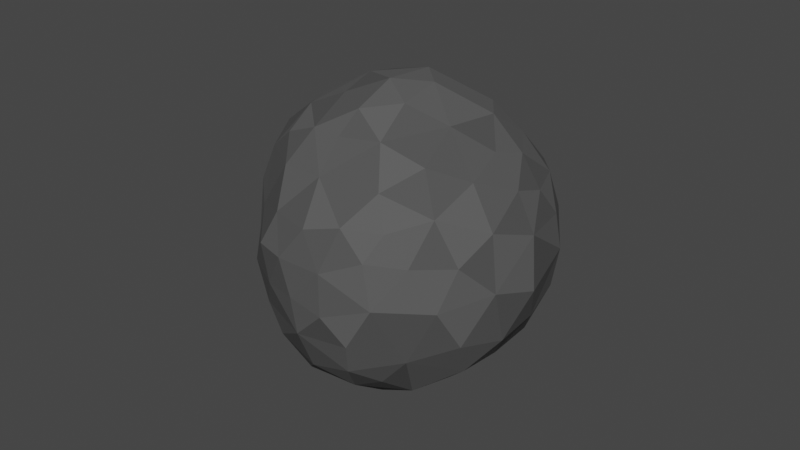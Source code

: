# Source: balle_.1x1x1_3D_v1_1_.blend  (saved by Blender 3.0.42; exported with 4.5.12 LTS)
import bpy
from mathutils import Matrix  # noqa: F401  (used for matrix-valued properties, if any)

bpy.ops.wm.read_factory_settings(use_empty=True)
scene = bpy.context.scene
scene.name = 'Scene'

# ---- materials (node trees are filled in below, after node groups)
mat_rock_01 = bpy.data.materials.new('Rock_01')
mat_rock_01.use_transparent_shadow = False
mat_rock_02 = bpy.data.materials.new('Rock_02')
mat_rock_02.use_transparent_shadow = False

# ---- material node trees
mat_rock_01.use_nodes = True; mat_rock_01.node_tree.nodes.clear()
_N = mat_rock_01.node_tree.nodes; _L = mat_rock_01.node_tree.links
n0 = _N.new('ShaderNodeBsdfPrincipled'); n0.name = 'Principled BSDF'; n0.location = (10, 300)
n0.distribution = 'GGX'
n0.subsurface_method = 'RANDOM_WALK_SKIN'
n0.inputs[0].default_value = (0.09132, 0.09132, 0.09132, 1.0)
n0.inputs[2].default_value = 1.0
n0.inputs[3].default_value = 1.45
n0.inputs[27].default_value = (0.0, 0.0, 0.0, 1.0)
n0.inputs[28].default_value = 1.0
n1 = _N.new('ShaderNodeOutputMaterial'); n1.name = 'Material Output'; n1.location = (300, 300)
_L.new(n0.outputs[0], n1.inputs[0])
n1.is_active_output = True
mat_rock_02.use_nodes = True; mat_rock_02.node_tree.nodes.clear()
_N = mat_rock_02.node_tree.nodes; _L = mat_rock_02.node_tree.links
n0 = _N.new('ShaderNodeBsdfPrincipled'); n0.name = 'Principled BSDF'; n0.location = (10, 300)
n0.distribution = 'GGX'
n0.subsurface_method = 'RANDOM_WALK_SKIN'
n0.inputs[0].default_value = (0.06774, 0.06774, 0.06774, 1.0)
n0.inputs[2].default_value = 0.8909
n0.inputs[3].default_value = 1.45
n0.inputs[27].default_value = (0.0, 0.0, 0.0, 1.0)
n0.inputs[28].default_value = 1.0
n1 = _N.new('ShaderNodeOutputMaterial'); n1.name = 'Material Output'; n1.location = (300, 300)
_L.new(n0.outputs[0], n1.inputs[0])
n1.is_active_output = True

# ---- world
world_world = bpy.data.worlds.new('World'); scene.world = world_world
world_world.use_nodes = True; world_world.node_tree.nodes.clear()
_N = world_world.node_tree.nodes; _L = world_world.node_tree.links
n0 = _N.new('ShaderNodeOutputWorld'); n0.name = 'World Output'; n0.location = (300, 300)
n1 = _N.new('ShaderNodeBackground'); n1.name = 'Background'; n1.location = (10, 300)
n1.inputs[0].default_value = (0.05088, 0.05088, 0.05088, 1.0)
_L.new(n1.outputs[0], n0.inputs[0])
n0.is_active_output = True
world_world.color = (0.05088, 0.05088, 0.05088)
world_world.use_sun_shadow = False
world_world.sun_shadow_jitter_overblur = 0.0

# ---- meshes
me_icosphere = bpy.data.meshes.new('Icosphere')
me_icosphere.from_pydata([(-0.1949, -0.3144, -0.1982), (-0.4373, 0.1106, 0.1275), (0.062, -0.3271, -0.3527), (0.08137, -0.3881, 0.1987), (-0.06054, 0.004325, -0.4684), (0.234, -0.2217, -0.3639), (0.1264, -0.2188, -0.4141), (0.4098, -0.115, -0.2224), (-0.2851, -0.2733, -0.04511), (-0.1493, 0.1513, -0.4075), (0.3628, -0.0176, 0.303), (0.1813, -0.3054, -0.3348), (0.3641, 0.3189, -0.1206), (-0.1508, 0.478, -0.01501), (0.4236, 0.1198, 0.2022), (0.1108, 0.05024, -0.4594), (0.06352, 0.4447, -0.1453), (0.4728, 0.09218, -0.07256), (-0.2921, -0.09303, -0.3143), (-0.4501, 0.08537, -0.1005), (-0.07672, -0.08767, 0.4514), (0.4676, 0.06204, 0.09078), (0.1557, -0.1728, 0.4024), (0.3019, -0.2219, 0.2598), (0.07354, -0.2626, 0.3759), (-0.08367, -0.367, 0.1942), (0.2416, 0.2472, 0.3211), (-0.07483, -0.4401, -0.0194), (0.1677, 0.1787, 0.4047), (-0.06745, 0.2126, 0.4231), (-0.42, -0.05319, 0.1202), (0.1793, -0.2726, 0.3054), (-0.3943, 0.1977, -0.154), (0.3792, -0.1142, 0.2299), (-0.2436, 0.349, 0.2532), (-0.01296, 0.1403, -0.4404), (-0.2927, 0.228, 0.3189), (-0.4508, 0.02746, 0.003991), (-0.3662, 0.1445, -0.2622), (-0.2756, 0.1547, -0.3338), (-0.3719, 0.2975, -0.03159), (0.2237, 0.3263, -0.2703), (0.1975, -0.405, 0.08982), (-0.2118, 0.4432, 0.1062), (-0.326, -0.05061, 0.317), (-0.4287, -0.03653, -0.1044), (0.4198, 0.1661, -0.1728), (0.2712, -0.3833, 0.0103), (0.01447, 0.3086, 0.3317), (0.1433, 0.3567, 0.2999), (0.1713, 0.4615, -0.01599), (-0.0888, 0.4641, -0.1322), (-0.3366, 0.05769, -0.3141), (-0.2903, 0.3404, -0.1665), (-0.2433, 0.02123, 0.3956), (-0.143, 0.3111, 0.3399), (0.03476, -0.4645, -0.02751), (0.2177, 0.2466, -0.3461), (0.2287, 0.42, 0.1327), (0.09107, 0.2145, -0.394), (-0.05258, 0.3671, -0.2371), (0.3299, 0.1406, -0.3136), (-0.1771, -0.08145, -0.4245), (-0.4193, 0.2445, 0.08638), (-0.1653, 0.3831, -0.1922), (0.2381, 0.3939, -0.1602), (-0.07278, 0.4816, 0.1239), (0.246, 0.3562, 0.238), (-0.02448, -0.2258, 0.4042), (-0.1871, 0.2797, -0.2874), (0.2675, -0.1048, 0.3582), (0.2879, -0.3531, -0.1203), (0.1214, -0.02835, 0.4527), (0.2182, -0.3598, -0.2428), (-0.3304, 0.3527, 0.1085), (0.2445, 0.051, -0.404), (0.1737, -0.4238, -0.1598), (0.3141, -0.22, -0.2797), (-0.3802, -0.16, -0.09755), (0.3594, 0.1019, 0.2932), (-0.2443, -0.1105, 0.3591), (0.2389, -0.09774, -0.416), (-0.3265, 0.1019, 0.3308), (0.3186, 0.3899, 0.01958), (0.4621, -0.06102, -0.06247), (-0.2197, -0.2402, -0.2982), (-0.202, 0.4302, -0.1125), (0.2602, 0.07705, 0.3858), (0.3538, 0.3132, 0.1249), (-0.2111, -0.3077, 0.2188), (0.08204, -0.3332, 0.3045), (-0.2764, -0.2858, 0.1068), (-0.3815, -0.1008, -0.1968), (0.3532, -0.01806, -0.3303), (-0.127, -0.3266, 0.2768), (-0.02576, -0.432, 0.08188), (-0.02517, -0.3257, 0.3089), (0.1903, 0.1537, -0.4132), (-0.0838, -0.3243, -0.3097), (0.09117, -0.4378, 0.06241), (-0.264, -0.2149, 0.282), (-0.1239, 0.05946, 0.4509), (0.1688, -0.44, -0.0384), (0.04519, -0.1283, 0.4521), (-0.0465, -0.1274, -0.4511), (0.0008652, 0.4214, 0.2541), (-0.3471, -0.13, 0.2384), (-0.164, -0.3654, 0.06407), (-0.3523, -0.1862, 0.08656), (-0.1543, -0.1984, -0.3862), (-0.1487, -0.3888, -0.09242), (-0.402, 0.136, 0.234), (-0.3661, -0.1862, -0.01419), (0.3471, -0.2903, 0.004334), (0.08549, -0.4558, -0.1243), (0.4265, -0.1843, 0.01488), (0.4479, -0.08939, 0.1055), (0.1026, -0.07984, -0.4693), (0.2952, -0.3397, 0.09082), (0.3695, -0.237, 0.1376), (0.3964, -0.2132, -0.116), (0.2429, -0.3231, 0.186), (0.4246, 0.2104, 0.1271), (0.4194, 0.2611, 0.01508), (0.0003117, 0.4917, -0.006197), (-0.02439, -0.4381, -0.1214), (-0.2155, 0.1631, 0.4225), (-0.3939, 0.01181, 0.2553), (-0.1342, 0.4259, 0.2517), (0.3648, 0.2318, 0.2345), (-0.15, -0.2367, 0.3507), (-0.02053, -0.2585, -0.4023), (-0.4505, 0.1698, -0.01392), (0.06924, -0.404, -0.243), (0.4425, 0.02086, -0.2147), (-0.2387, 0.02885, -0.3994), (-0.3077, -0.2103, -0.2032), (-0.03979, 0.2641, -0.3616), (-0.3204, 0.235, -0.2564), (0.1042, 0.3477, -0.2899), (-0.4196, -0.1064, -0.001863), (-0.2739, 0.4069, -0.0205), (0.1021, 0.4605, 0.1694), (0.4381, 0.004785, 0.2124), (0.0229, 0.04641, 0.4783), (-0.3716, 0.2642, 0.2139), (-0.301, -0.233, 0.1912), (0.3301, 0.2657, -0.2592), (-0.4059, 0.03817, -0.2148), (-0.08214, -0.3868, -0.1992)], [], [(108, 146, 106), (74, 63, 145), (55, 29, 48), (74, 141, 40), (46, 61, 147), (46, 17, 134), (23, 33, 70), (57, 41, 147), (97, 57, 61), (102, 114, 76), (101, 20, 144), (23, 31, 121), (57, 59, 139), (48, 28, 49), (126, 36, 82), (3, 95, 99), (5, 6, 81), (127, 44, 54), (129, 122, 88), (84, 116, 115), (47, 102, 71), (142, 124, 66), (24, 90, 31), (77, 5, 81), (148, 45, 19), (3, 42, 121), (36, 145, 82), (92, 136, 78), (43, 128, 66), (133, 98, 2), (26, 129, 67), (14, 79, 143), (107, 110, 27), (26, 28, 87), (123, 122, 21), (133, 2, 11), (34, 43, 74), (102, 76, 71), (80, 130, 20), (53, 138, 32), (20, 101, 54), (57, 147, 61), (92, 148, 18), (144, 29, 101), (133, 11, 73), (21, 122, 14), (8, 78, 136), (107, 91, 8), (83, 123, 12), (8, 0, 110), (37, 30, 1), (142, 66, 105), (25, 96, 94), (148, 19, 32), (111, 145, 1), (84, 21, 116), (6, 5, 11), (55, 126, 29), (52, 39, 135), (74, 43, 141), (53, 69, 138), (84, 17, 21), (65, 41, 139), (14, 129, 79), (104, 62, 4), (38, 148, 32), (39, 69, 9), (112, 140, 78), (34, 145, 36), (12, 147, 65), (147, 41, 65), (46, 147, 12), (144, 72, 28), (44, 127, 106), (26, 67, 49), (26, 87, 79), (47, 118, 42), (3, 121, 31), (53, 141, 86), (145, 111, 82), (40, 132, 63), (127, 1, 30), (104, 6, 131), (132, 37, 1), (13, 141, 43), (22, 103, 24), (119, 116, 33), (138, 38, 32), (144, 28, 29), (70, 10, 87), (16, 50, 65), (8, 110, 107), (61, 46, 134), (133, 125, 149), (59, 35, 137), (82, 127, 54), (19, 132, 32), (142, 58, 50), (10, 143, 79), (62, 109, 18), (70, 22, 31), (88, 67, 129), (130, 100, 89), (16, 60, 51), (16, 65, 139), (8, 112, 78), (37, 140, 30), (39, 52, 38), (105, 49, 142), (59, 97, 15), (104, 4, 117), (37, 132, 19), (86, 13, 51), (46, 12, 123), (68, 130, 96), (34, 74, 145), (40, 32, 132), (49, 105, 48), (16, 139, 60), (108, 106, 30), (75, 81, 15), (92, 18, 136), (62, 18, 135), (25, 95, 3), (127, 111, 1), (54, 80, 20), (100, 106, 146), (46, 123, 17), (64, 86, 51), (107, 95, 25), (140, 112, 108), (13, 86, 141), (77, 93, 7), (63, 132, 1), (26, 79, 129), (123, 21, 17), (5, 77, 11), (39, 38, 138), (62, 104, 109), (59, 15, 35), (102, 47, 42), (87, 72, 70), (74, 40, 63), (69, 60, 137), (61, 134, 93), (139, 59, 137), (88, 123, 83), (52, 135, 18), (28, 72, 87), (62, 135, 4), (61, 75, 97), (50, 16, 124), (64, 53, 86), (126, 55, 36), (28, 48, 29), (142, 50, 124), (145, 63, 1), (58, 83, 50), (50, 83, 65), (55, 48, 128), (44, 80, 54), (80, 106, 100), (47, 71, 113), (104, 131, 109), (8, 136, 0), (21, 14, 143), (101, 29, 126), (53, 64, 69), (107, 27, 95), (3, 99, 42), (53, 32, 40), (97, 75, 15), (28, 26, 49), (64, 51, 60), (130, 89, 94), (16, 51, 124), (88, 58, 67), (101, 126, 54), (83, 12, 65), (126, 82, 54), (45, 37, 19), (123, 88, 122), (69, 39, 138), (13, 66, 124), (64, 60, 69), (22, 70, 72), (68, 96, 24), (133, 114, 125), (75, 93, 81), (52, 148, 38), (57, 139, 41), (80, 100, 130), (105, 66, 128), (24, 31, 22), (0, 136, 85), (88, 83, 58), (129, 14, 122), (79, 87, 10), (80, 44, 106), (91, 108, 8), (61, 93, 75), (77, 81, 93), (34, 128, 43), (25, 94, 89), (69, 137, 9), (130, 94, 96), (139, 137, 60), (53, 40, 141), (104, 117, 6), (39, 9, 135), (128, 34, 55), (4, 35, 15), (13, 124, 51), (93, 134, 7), (105, 128, 48), (47, 113, 118), (3, 31, 90), (111, 127, 82), (13, 43, 66), (4, 15, 117), (134, 17, 84), (57, 97, 59), (112, 8, 108), (91, 146, 108), (52, 18, 148), (34, 36, 55), (22, 72, 103), (133, 149, 98), (146, 91, 89), (27, 110, 125), (142, 49, 67), (35, 9, 137), (27, 125, 56), (91, 107, 89), (45, 78, 140), (98, 149, 0), (120, 77, 7), (23, 119, 33), (23, 121, 119), (73, 71, 76), (85, 136, 18), (98, 131, 2), (119, 113, 115), (102, 99, 56), (90, 96, 3), (33, 10, 70), (84, 7, 134), (102, 42, 99), (81, 117, 15), (100, 146, 89), (45, 148, 92), (25, 3, 96), (70, 31, 23), (113, 120, 115), (84, 120, 7), (6, 11, 2), (73, 76, 133), (45, 140, 37), (4, 9, 35), (119, 115, 116), (109, 85, 18), (106, 127, 30), (113, 71, 120), (81, 6, 117), (45, 92, 78), (24, 103, 68), (90, 24, 96), (110, 0, 149), (77, 73, 11), (58, 142, 67), (25, 89, 107), (77, 120, 71), (119, 121, 118), (56, 125, 114), (33, 143, 10), (115, 120, 84), (68, 103, 20), (98, 109, 131), (4, 135, 9), (99, 95, 56), (114, 133, 76), (68, 20, 130), (77, 71, 73), (27, 56, 95), (98, 85, 109), (98, 0, 85), (72, 144, 103), (42, 118, 121), (56, 114, 102), (108, 30, 140), (144, 20, 103), (119, 118, 113), (6, 2, 131), (21, 143, 116), (110, 149, 125), (143, 33, 116)])
me_icosphere.polygons.foreach_set('material_index', [1, 1, 1, 1, 1, 1, 1, 1, 0, 1, 1, 0, 0, 1, 1, 1, 1, 1, 1, 1, 0, 1, 1, 1, 1, 1, 1, 1, 1, 1, 1, 1, 1, 0, 0, 1, 0, 1, 0, 0, 1, 0, 0, 0, 0, 1, 1, 0, 1, 1, 0, 0, 1, 0, 1, 0, 1, 0, 0, 0, 1, 0, 0, 1, 0, 0, 0, 1, 1, 1, 0, 0, 0, 1, 0, 0, 0, 1, 1, 1, 1, 0, 1, 1, 0, 0, 0, 0, 0, 1, 1, 0, 1, 1, 1, 1, 0, 1, 0, 0, 1, 1, 1, 0, 0, 0, 0, 0, 1, 1, 0, 1, 0, 0, 1, 0, 1, 0, 0, 0, 1, 1, 1, 0, 0, 1, 1, 1, 1, 1, 1, 0, 0, 1, 0, 1, 1, 1, 1, 0, 1, 0, 0, 1, 0, 0, 1, 0, 0, 0, 0, 1, 1, 0, 0, 0, 1, 0, 0, 1, 0, 1, 0, 1, 0, 0, 0, 1, 1, 0, 0, 1, 0, 1, 0, 1, 1, 1, 0, 0, 0, 1, 0, 0, 0, 0, 1, 0, 0, 0, 1, 1, 1, 0, 0, 0, 0, 0, 0, 0, 0, 0, 1, 1, 0, 0, 1, 0, 1, 1, 1, 1, 0, 0, 1, 0, 1, 0, 1, 0, 1, 1, 0, 1, 0, 0, 0, 0, 1, 1, 0, 0, 1, 0, 1, 0, 1, 1, 1, 0, 0, 1, 1, 1, 0, 1, 1, 1, 1, 0, 1, 0, 1, 0, 0, 0, 1, 0, 0, 0, 0, 1, 0, 0, 0, 1, 0, 0, 0, 1, 1, 1, 0, 1, 1, 0, 1, 0, 1, 1, 0, 0, 1, 0, 0, 0, 0, 0, 1, 1, 0, 0, 1, 1, 1, 1])
_uv = me_icosphere.uv_layers.new(name='UVMap')
_uv.uv.foreach_set('vector', [0.0, 0.0, 0.0, 0.0, 0.0, 0.0, 0.0, 0.0, 0.0, 0.0, 0.0, 0.0, 0.0, 0.0, 0.0, 0.0, 0.0, 0.0, 0.0, 0.0, 0.0, 0.0, 0.0, 0.0, 0.0, 0.0, 0.0, 0.0, 0.0, 0.0, 0.0, 0.0, 0.0, 0.0, 0.0, 0.0, 0.0, 0.0, 0.0, 0.0, 0.0, 0.0, 0.0, 0.0, 0.0, 0.0, 0.0, 0.0, 0.0, 0.0, 0.0, 0.0, 0.0, 0.0, 0.0, 0.0, 0.0, 0.0, 0.0, 0.0, 0.0, 0.0, 0.0, 0.0, 0.0, 0.0, 0.0, 0.0, 0.0, 0.0, 0.0, 0.0, 0.0, 0.0, 0.0, 0.0, 0.0, 0.0, 0.0, 0.0, 0.0, 0.0, 0.0, 0.0, 0.0, 0.0, 0.0, 0.0, 0.0, 0.0, 0.0, 0.0, 0.0, 0.0, 0.0, 0.0, 0.0, 0.0, 0.0, 0.0, 0.0, 0.0, 0.0, 0.0, 0.0, 0.0, 0.0, 0.0, 0.0, 0.0, 0.0, 0.0, 0.0, 0.0, 0.0, 0.0, 0.0, 0.0, 0.0, 0.0, 0.0, 0.0, 0.0, 0.0, 0.0, 0.0, 0.0, 0.0, 0.0, 0.0, 0.0, 0.0, 0.0, 0.0, 0.0, 0.0, 0.0, 0.0, 0.0, 0.0, 0.0, 0.0, 0.0, 0.0, 0.0, 0.0, 0.0, 0.0, 0.0, 0.0, 0.0, 0.0, 0.0, 0.0, 0.0, 0.0, 0.0, 0.0, 0.0, 0.0, 0.0, 0.0, 0.0, 0.0, 0.0, 0.0, 0.0, 0.0, 0.0, 0.0, 0.0, 0.0, 0.0, 0.0, 0.0, 0.0, 0.0, 0.0, 0.0, 0.0, 0.0, 0.0, 0.0, 0.0, 0.0, 0.0, 0.0, 0.0, 0.0, 0.0, 0.0, 0.0, 0.0, 0.0, 0.0, 0.0, 0.0, 0.0, 0.0, 0.0, 0.0, 0.0, 0.0, 0.0, 0.0, 0.0, 0.0, 0.0, 0.0, 0.0, 0.0, 0.0, 0.0, 0.0, 0.0, 0.0, 0.0, 0.0, 0.0, 0.0, 0.0, 0.0, 0.0, 0.0, 0.0, 0.0, 0.0, 0.0, 0.0, 0.0, 0.0, 0.0, 0.0, 0.0, 0.0, 0.0, 0.0, 0.0, 0.0, 0.0, 0.0, 0.0, 0.0, 0.0, 0.0, 0.0, 0.0, 0.0, 0.0, 0.0, 0.0, 0.0, 0.0, 0.0, 0.0, 0.0, 0.0, 0.0, 0.0, 0.0, 0.0, 0.0, 0.0, 0.0, 0.0, 0.0, 0.0, 0.0, 0.0, 0.0, 0.0, 0.0, 0.0, 0.0, 0.0, 0.0, 0.0, 0.0, 0.0, 0.0, 0.0, 0.0, 0.0, 0.0, 0.0, 0.0, 0.0, 0.0, 0.0, 0.0, 0.0, 0.0, 0.0, 0.0, 0.0, 0.0, 0.0, 0.0, 0.0, 0.0, 0.0, 0.0, 0.0, 0.0, 0.0, 0.0, 0.0, 0.0, 0.0, 0.0, 0.0, 0.0, 0.0, 0.0, 0.0, 0.0, 0.0, 0.0, 0.0, 0.0, 0.0, 0.0, 0.0, 0.0, 0.0, 0.0, 0.0, 0.0, 0.0, 0.0, 0.0, 0.0, 0.0, 0.0, 0.0, 0.0, 0.0, 0.0, 0.0, 0.0, 0.0, 0.0, 0.0, 0.0, 0.0, 0.0, 0.0, 0.0, 0.0, 0.0, 0.0, 0.0, 0.0, 0.0, 0.0, 0.0, 0.0, 0.0, 0.0, 0.0, 0.0, 0.0, 0.0, 0.0, 0.0, 0.0, 0.0, 0.0, 0.0, 0.0, 0.0, 0.0, 0.0, 0.0, 0.0, 0.0, 0.0, 0.0, 0.0, 0.0, 0.0, 0.0, 0.0, 0.0, 0.0, 0.0, 0.0, 0.0, 0.0, 0.0, 0.0, 0.0, 0.0, 0.0, 0.0, 0.0, 0.0, 0.0, 0.0, 0.0, 0.0, 0.0, 0.0, 0.0, 0.0, 0.0, 0.0, 0.0, 0.0, 0.0, 0.0, 0.0, 0.0, 0.0, 0.0, 0.0, 0.0, 0.0, 0.0, 0.0, 0.0, 0.0, 0.0, 0.0, 0.0, 0.0, 0.0, 0.0, 0.0, 0.0, 0.0, 0.0, 0.0, 0.0, 0.0, 0.0, 0.0, 0.0, 0.0, 0.0, 0.0, 0.0, 0.0, 0.0, 0.0, 0.0, 0.0, 0.0, 0.0, 0.0, 0.0, 0.0, 0.0, 0.0, 0.0, 0.0, 0.0, 0.0, 0.0, 0.0, 0.0, 0.0, 0.0, 0.0, 0.0, 0.0, 0.0, 0.0, 0.0, 0.0, 0.0, 0.0, 0.0, 0.0, 0.0, 0.0, 0.0, 0.0, 0.0, 0.0, 0.0, 0.0, 0.0, 0.0, 0.0, 0.0, 0.0, 0.0, 0.0, 0.0, 0.0, 0.0, 0.0, 0.0, 0.0, 0.0, 0.0, 0.0, 0.0, 0.0, 0.0, 0.0, 0.0, 0.0, 0.0, 0.0, 0.0, 0.0, 0.0, 0.0, 0.0, 0.0, 0.0, 0.0, 0.0, 0.0, 0.0, 0.0, 0.0, 0.0, 0.0, 0.0, 0.0, 0.0, 0.0, 0.0, 0.0, 0.0, 0.0, 0.0, 0.0, 0.0, 0.0, 0.0, 0.0, 0.0, 0.0, 0.0, 0.0, 0.0, 0.0, 0.0, 0.0, 0.0, 0.0, 0.0, 0.0, 0.0, 0.0, 0.0, 0.0, 0.0, 0.0, 0.0, 0.0, 0.0, 0.0, 0.0, 0.0, 0.0, 0.0, 0.0, 0.0, 0.0, 0.0, 0.0, 0.0, 0.0, 0.0, 0.0, 0.0, 0.0, 0.0, 0.0, 0.0, 0.0, 0.0, 0.0, 0.0, 0.0, 0.0, 0.0, 0.0, 0.0, 0.0, 0.0, 0.0, 0.0, 0.0, 0.0, 0.0, 0.0, 0.0, 0.0, 0.0, 0.0, 0.0, 0.0, 0.0, 0.0, 0.0, 0.0, 0.0, 0.0, 0.0, 0.0, 0.0, 0.0, 0.0, 0.0, 0.0, 0.0, 0.0, 0.0, 0.0, 0.0, 0.0, 0.0, 0.0, 0.0, 0.0, 0.0, 0.0, 0.0, 0.0, 0.0, 0.0, 0.0, 0.0, 0.0, 0.0, 0.0, 0.0, 0.0, 0.0, 0.0, 0.0, 0.0, 0.0, 0.0, 0.0, 0.0, 0.0, 0.0, 0.0, 0.0, 0.0, 0.0, 0.0, 0.0, 0.0, 0.0, 0.0, 0.0, 0.0, 0.0, 0.0, 0.0, 0.0, 0.0, 0.0, 0.0, 0.0, 0.0, 0.0, 0.0, 0.0, 0.0, 0.0, 0.0, 0.0, 0.0, 0.0, 0.0, 0.0, 0.0, 0.0, 0.0, 0.0, 0.0, 0.0, 0.0, 0.0, 0.0, 0.0, 0.0, 0.0, 0.0, 0.0, 0.0, 0.0, 0.0, 0.0, 0.0, 0.0, 0.0, 0.0, 0.0, 0.0, 0.0, 0.0, 0.0, 0.0, 0.0, 0.0, 0.0, 0.0, 0.0, 0.0, 0.0, 0.0, 0.0, 0.0, 0.0, 0.0, 0.0, 0.0, 0.0, 0.0, 0.0, 0.0, 0.0, 0.0, 0.0, 0.0, 0.0, 0.0, 0.0, 0.0, 0.0, 0.0, 0.0, 0.0, 0.0, 0.0, 0.0, 0.0, 0.0, 0.0, 0.0, 0.0, 0.0, 0.0, 0.0, 0.0, 0.0, 0.0, 0.0, 0.0, 0.0, 0.0, 0.0, 0.0, 0.0, 0.0, 0.0, 0.0, 0.0, 0.0, 0.0, 0.0, 0.0, 0.0, 0.0, 0.0, 0.0, 0.0, 0.0, 0.0, 0.0, 0.0, 0.0, 0.0, 0.0, 0.0, 0.0, 0.0, 0.0, 0.0, 0.0, 0.0, 0.0, 0.0, 0.0, 0.0, 0.0, 0.0, 0.0, 0.0, 0.0, 0.0, 0.0, 0.0, 0.0, 0.0, 0.0, 0.0, 0.0, 0.0, 0.0, 0.0, 0.0, 0.0, 0.0, 0.0, 0.0, 0.0, 0.0, 0.0, 0.0, 0.0, 0.0, 0.0, 0.0, 0.0, 0.0, 0.0, 0.0, 0.0, 0.0, 0.0, 0.0, 0.0, 0.0, 0.0, 0.0, 0.0, 0.0, 0.0, 0.0, 0.0, 0.0, 0.0, 0.0, 0.0, 0.0, 0.0, 0.0, 0.0, 0.0, 0.0, 0.0, 0.0, 0.0, 0.0, 0.0, 0.0, 0.0, 0.0, 0.0, 0.0, 0.0, 0.0, 0.0, 0.0, 0.0, 0.0, 0.0, 0.0, 0.0, 0.0, 0.0, 0.0, 0.0, 0.0, 0.0, 0.0, 0.0, 0.0, 0.0, 0.0, 0.0, 0.0, 0.0, 0.0, 0.0, 0.0, 0.0, 0.0, 0.0, 0.0, 0.0, 0.0, 0.0, 0.0, 0.0, 0.0, 0.0, 0.0, 0.0, 0.0, 0.0, 0.0, 0.0, 0.0, 0.0, 0.0, 0.0, 0.0, 0.0, 0.0, 0.0, 0.0, 0.0, 0.0, 0.0, 0.0, 0.0, 0.0, 0.0, 0.0, 0.0, 0.0, 0.0, 0.0, 0.0, 0.0, 0.0, 0.0, 0.0, 0.0, 0.0, 0.0, 0.0, 0.0, 0.0, 0.0, 0.0, 0.0, 0.0, 0.0, 0.0, 0.0, 0.0, 0.0, 0.0, 0.0, 0.0, 0.0, 0.0, 0.0, 0.0, 0.0, 0.0, 0.0, 0.0, 0.0, 0.0, 0.0, 0.0, 0.0, 0.0, 0.0, 0.0, 0.0, 0.0, 0.0, 0.0, 0.0, 0.0, 0.0, 0.0, 0.0, 0.0, 0.0, 0.0, 0.0, 0.0, 0.0, 0.0, 0.0, 0.0, 0.0, 0.0, 0.0, 0.0, 0.0, 0.0, 0.0, 0.0, 0.0, 0.0, 0.0, 0.0, 0.0, 0.0, 0.0, 0.0, 0.0, 0.0, 0.0, 0.0, 0.0, 0.0, 0.0, 0.0, 0.0, 0.0, 0.0, 0.0, 0.0, 0.0, 0.0, 0.0, 0.0, 0.0, 0.0, 0.0, 0.0, 0.0, 0.0, 0.0, 0.0, 0.0, 0.0, 0.0, 0.0, 0.0, 0.0, 0.0, 0.0, 0.0, 0.0, 0.0, 0.0, 0.0, 0.0, 0.0, 0.0, 0.0, 0.0, 0.0, 0.0, 0.0, 0.0, 0.0, 0.0, 0.0, 0.0, 0.0, 0.0, 0.0, 0.0, 0.0, 0.0, 0.0, 0.0, 0.0, 0.0, 0.0, 0.0, 0.0, 0.0, 0.0, 0.0, 0.0, 0.0, 0.0, 0.0, 0.0, 0.0, 0.0, 0.0, 0.0, 0.0, 0.0, 0.0, 0.0, 0.0, 0.0, 0.0, 0.0, 0.0, 0.0, 0.0, 0.0, 0.0, 0.0, 0.0, 0.0, 0.0, 0.0, 0.0, 0.0, 0.0, 0.0, 0.0, 0.0, 0.0, 0.0, 0.0, 0.0, 0.0, 0.0, 0.0, 0.0, 0.0, 0.0, 0.0, 0.0, 0.0, 0.0, 0.0, 0.0, 0.0, 0.0, 0.0, 0.0, 0.0, 0.0, 0.0, 0.0, 0.0, 0.0, 0.0, 0.0, 0.0, 0.0, 0.0, 0.0, 0.0, 0.0, 0.0, 0.0, 0.0, 0.0, 0.0, 0.0, 0.0, 0.0, 0.0, 0.0, 0.0, 0.0, 0.0, 0.0, 0.0, 0.0, 0.0, 0.0, 0.0, 0.0, 0.0, 0.0, 0.0, 0.0, 0.0, 0.0, 0.0, 0.0, 0.0, 0.0, 0.0, 0.0, 0.0, 0.0, 0.0, 0.0, 0.0, 0.0, 0.0, 0.0, 0.0, 0.0, 0.0, 0.0, 0.0, 0.0, 0.0, 0.0, 0.0, 0.0, 0.0, 0.0, 0.0, 0.0, 0.0, 0.0, 0.0, 0.0, 0.0, 0.0, 0.0, 0.0, 0.0, 0.0, 0.0, 0.0, 0.0, 0.0, 0.0, 0.0, 0.0, 0.0, 0.0, 0.0, 0.0, 0.0, 0.0, 0.0, 0.0, 0.0, 0.0, 0.0, 0.0, 0.0, 0.0, 0.0, 0.0, 0.0, 0.0, 0.0, 0.0, 0.0, 0.0, 0.0, 0.0, 0.0, 0.0, 0.0, 0.0, 0.0, 0.0, 0.0, 0.0, 0.0, 0.0, 0.0, 0.0, 0.0, 0.0, 0.0, 0.0, 0.0, 0.0, 0.0, 0.0, 0.0, 0.0, 0.0, 0.0, 0.0, 0.0, 0.0, 0.0, 0.0, 0.0, 0.0, 0.0, 0.0, 0.0, 0.0, 0.0, 0.0, 0.0, 0.0, 0.0, 0.0, 0.0, 0.0, 0.0, 0.0, 0.0, 0.0, 0.0, 0.0, 0.0, 0.0, 0.0, 0.0, 0.0, 0.0, 0.0, 0.0, 0.0, 0.0, 0.0, 0.0, 0.0, 0.0, 0.0, 0.0, 0.0, 0.0, 0.0, 0.0, 0.0, 0.0, 0.0, 0.0, 0.0, 0.0, 0.0, 0.0, 0.0, 0.0, 0.0, 0.0, 0.0, 0.0, 0.0, 0.0, 0.0, 0.0, 0.0, 0.0, 0.0, 0.0, 0.0, 0.0, 0.0, 0.0, 0.0, 0.0, 0.0, 0.0, 0.0, 0.0, 0.0, 0.0, 0.0, 0.0, 0.0, 0.0, 0.0, 0.0, 0.0, 0.0, 0.0, 0.0, 0.0, 0.0, 0.0, 0.0, 0.0, 0.0, 0.0, 0.0, 0.0, 0.0, 0.0, 0.0, 0.0, 0.0, 0.0, 0.0, 0.0, 0.0, 0.0, 0.0, 0.0, 0.0, 0.0, 0.0, 0.0, 0.0, 0.0, 0.0, 0.0, 0.0, 0.0, 0.0, 0.0, 0.0, 0.0, 0.0, 0.0, 0.0, 0.0, 0.0, 0.0, 0.0, 0.0, 0.0, 0.0, 0.0, 0.0, 0.0, 0.0, 0.0, 0.0, 0.0, 0.0, 0.0, 0.0, 0.0, 0.0, 0.0, 0.0, 0.0, 0.0, 0.0, 0.0, 0.0, 0.0, 0.0, 0.0, 0.0, 0.0, 0.0, 0.0, 0.0, 0.0, 0.0, 0.0, 0.0, 0.0, 0.0, 0.0, 0.0, 0.0, 0.0, 0.0, 0.0, 0.0, 0.0, 0.0, 0.0, 0.0, 0.0, 0.0, 0.0, 0.0, 0.0, 0.0, 0.0, 0.0, 0.0, 0.0, 0.0, 0.0, 0.0, 0.0, 0.0, 0.0, 0.0, 0.0, 0.0, 0.0, 0.0, 0.0, 0.0, 0.0, 0.0, 0.0, 0.0, 0.0, 0.0, 0.0, 0.0, 0.0, 0.0, 0.0, 0.0, 0.0, 0.0, 0.0, 0.0, 0.0, 0.0, 0.0, 0.0, 0.0, 0.0, 0.0, 0.0, 0.0, 0.0, 0.0, 0.0, 0.0, 0.0, 0.0, 0.0, 0.0, 0.0, 0.0, 0.0, 0.0, 0.0, 0.0, 0.0, 0.0, 0.0, 0.0, 0.0, 0.0, 0.0, 0.0, 0.0, 0.0, 0.0, 0.0, 0.0, 0.0, 0.0, 0.0, 0.0, 0.0, 0.0, 0.0, 0.0, 0.0, 0.0, 0.0, 0.0, 0.0, 0.0, 0.0, 0.0, 0.0, 0.0, 0.0, 0.0, 0.0, 0.0, 0.0, 0.0, 0.0, 0.0, 0.0, 0.0, 0.0, 0.0, 0.0, 0.0, 0.0, 0.0, 0.0, 0.0, 0.0, 0.0, 0.0, 0.0, 0.0, 0.0, 0.0, 0.0, 0.0, 0.0, 0.0, 0.0, 0.0, 0.0, 0.0, 0.0, 0.0, 0.0, 0.0, 0.0, 0.0, 0.0, 0.0, 0.0, 0.0, 0.0, 0.0, 0.0, 0.0, 0.0, 0.0, 0.0, 0.0, 0.0, 0.0, 0.0, 0.0, 0.0, 0.0, 0.0, 0.0, 0.0, 0.0, 0.0, 0.0, 0.0, 0.0, 0.0, 0.0, 0.0, 0.0, 0.0, 0.0, 0.0, 0.0, 0.0, 0.0, 0.0, 0.0, 0.0, 0.0, 0.0, 0.0, 0.0, 0.0, 0.0, 0.0, 0.0, 0.0, 0.0, 0.0, 0.0, 0.0, 0.0, 0.0, 0.0, 0.0, 0.0, 0.0, 0.0, 0.0, 0.0, 0.0, 0.0, 0.0, 0.0, 0.0, 0.0, 0.0, 0.0, 0.0, 0.0, 0.0, 0.0, 0.0, 0.0, 0.0, 0.0, 0.0, 0.0, 0.0, 0.0, 0.0, 0.0, 0.0, 0.0, 0.0, 0.0, 0.0, 0.0, 0.0, 0.0, 0.0, 0.0, 0.0, 0.0, 0.0, 0.0, 0.0, 0.0, 0.0, 0.0, 0.0, 0.0, 0.0, 0.0, 0.0, 0.0, 0.0, 0.0, 0.0, 0.0, 0.0, 0.0, 0.0, 0.0, 0.0, 0.0, 0.0, 0.0, 0.0, 0.0, 0.0, 0.0, 0.0, 0.0, 0.0, 0.0, 0.0, 0.0, 0.0, 0.0, 0.0, 0.0, 0.0, 0.0, 0.0, 0.0, 0.0, 0.0, 0.0, 0.0, 0.0, 0.0, 0.0, 0.0, 0.0, 0.0, 0.0, 0.0, 0.0, 0.0, 0.0, 0.0, 0.0, 0.0, 0.0, 0.0, 0.0, 0.0, 0.0, 0.0, 0.0, 0.0, 0.0, 0.0, 0.0, 0.0, 0.0, 0.0, 0.0, 0.0, 0.0, 0.0, 0.0, 0.0, 0.0, 0.0, 0.0, 0.0, 0.0, 0.0, 0.0, 0.0, 0.0, 0.0, 0.0, 0.0, 0.0, 0.0, 0.0, 0.0, 0.0, 0.0, 0.0, 0.0, 0.0, 0.0, 0.0, 0.0, 0.0, 0.0, 0.0, 0.0, 0.0, 0.0, 0.0, 0.0, 0.0, 0.0, 0.0, 0.0, 0.0, 0.0, 0.0, 0.0, 0.0, 0.0, 0.0, 0.0, 0.0, 0.0, 0.0, 0.0, 0.0, 0.0])
me_icosphere.materials.append(mat_rock_01)
me_icosphere.materials.append(mat_rock_02)
me_icosphere.use_remesh_fix_poles = True
me_icosphere.use_remesh_preserve_attributes = False
me_icosphere.update()

# ---- objects
ob_balle = bpy.data.objects.new('Balle', me_icosphere)

# ---- transforms, parenting, visibility, modifiers, constraints
ob_balle.location = (0.493, 0.4979, 0.5027)
ob_balle.rotation_euler = (6.054, -0.07879, -0.09747)

# ---- collection membership
scene.collection.objects.link(ob_balle)

# ---- scene / render settings (as saved in the file)
scene.frame_start = 1; scene.frame_end = 250; scene.frame_set(1)
scene.render.engine = 'BLENDER_EEVEE_NEXT'
scene.cycles.sampling_pattern = 'TABULATED_SOBOL'
scene.cycles.use_light_tree = False
scene.view_settings.view_transform = 'Filmic'
bpy.context.view_layer.update()

# ---- added for rendering (the .blend has no active camera and no usable light): camera, sun
cam_auto = bpy.data.cameras.new('AutoCamera')
cam_auto.lens = 50.0
cam_auto.sensor_width = 36.0
cam_auto.clip_end = 1000.0
ob_auto_camera = bpy.data.objects.new('AutoCamera', cam_auto)
scene.collection.objects.link(ob_auto_camera)
ob_auto_camera.location = (2.38885, -1.74943, 2.01188)
ob_auto_camera.rotation_euler = (1.09748, -7.21219e-08, 0.694738)
scene.camera = ob_auto_camera
light_auto_sun = bpy.data.lights.new('AutoSun', 'SUN')
light_auto_sun.energy = 3.0
light_auto_sun.angle = 0.0523599
ob_auto_sun = bpy.data.objects.new('AutoSun', light_auto_sun)
scene.collection.objects.link(ob_auto_sun)
ob_auto_sun.rotation_euler = (0.872665, 0.174533, 0.523599)
bpy.context.view_layer.update()
